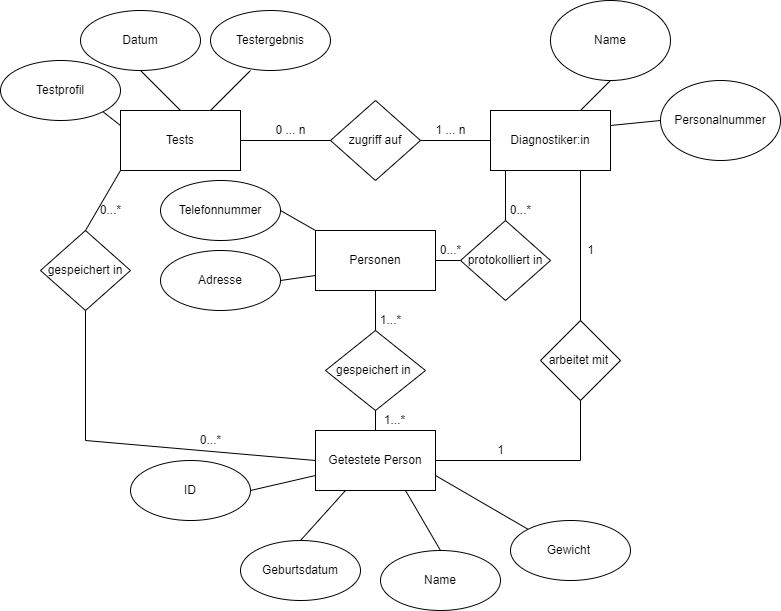

The diagram above was exported from draw.io. Its source (the exported page's mxGraphModel, read from the mxfile embedded in the PNG):
<mxGraphModel dx="782" dy="460" grid="1" gridSize="10" guides="1" tooltips="1" connect="1" arrows="1" fold="1" page="1" pageScale="1" pageWidth="827" pageHeight="1169" math="0" shadow="0">
  <root>
    <mxCell id="0" />
    <mxCell id="1" parent="0" />
    <mxCell id="11u7NwEVYS1Amah3ViK6-19" value="Name" style="ellipse;whiteSpace=wrap;html=1;" parent="1" vertex="1">
      <mxGeometry x="550" y="10" width="120" height="80" as="geometry" />
    </mxCell>
    <mxCell id="11u7NwEVYS1Amah3ViK6-20" value="Personalnummer" style="ellipse;whiteSpace=wrap;html=1;" parent="1" vertex="1">
      <mxGeometry x="660" y="90" width="120" height="80" as="geometry" />
    </mxCell>
    <mxCell id="9_gkp1teUrRM4E8941gi-1" value="Diagnostiker:in" style="whiteSpace=wrap;html=1;" vertex="1" parent="1">
      <mxGeometry x="490" y="120" width="120" height="60" as="geometry" />
    </mxCell>
    <mxCell id="9_gkp1teUrRM4E8941gi-4" value="Getestete Person" style="whiteSpace=wrap;html=1;" vertex="1" parent="1">
      <mxGeometry x="315" y="440" width="120" height="60" as="geometry" />
    </mxCell>
    <mxCell id="9_gkp1teUrRM4E8941gi-5" value="Name" style="ellipse;whiteSpace=wrap;html=1;" vertex="1" parent="1">
      <mxGeometry x="380" y="560" width="120" height="60" as="geometry" />
    </mxCell>
    <mxCell id="9_gkp1teUrRM4E8941gi-6" value="ID" style="ellipse;whiteSpace=wrap;html=1;" vertex="1" parent="1">
      <mxGeometry x="130" y="470" width="120" height="60" as="geometry" />
    </mxCell>
    <mxCell id="9_gkp1teUrRM4E8941gi-7" value="Geburtsdatum" style="ellipse;whiteSpace=wrap;html=1;" vertex="1" parent="1">
      <mxGeometry x="240" y="550" width="120" height="60" as="geometry" />
    </mxCell>
    <mxCell id="9_gkp1teUrRM4E8941gi-8" value="Gewicht&amp;nbsp;" style="ellipse;whiteSpace=wrap;html=1;" vertex="1" parent="1">
      <mxGeometry x="510" y="530" width="120" height="60" as="geometry" />
    </mxCell>
    <mxCell id="9_gkp1teUrRM4E8941gi-10" value="protokolliert in" style="rhombus;whiteSpace=wrap;html=1;" vertex="1" parent="1">
      <mxGeometry x="460" y="230" width="90" height="80" as="geometry" />
    </mxCell>
    <mxCell id="9_gkp1teUrRM4E8941gi-11" value="gespeichert in" style="rhombus;whiteSpace=wrap;html=1;" vertex="1" parent="1">
      <mxGeometry x="40" y="240" width="90" height="80" as="geometry" />
    </mxCell>
    <mxCell id="9_gkp1teUrRM4E8941gi-12" value="Tests" style="whiteSpace=wrap;html=1;" vertex="1" parent="1">
      <mxGeometry x="120" y="120" width="120" height="60" as="geometry" />
    </mxCell>
    <mxCell id="9_gkp1teUrRM4E8941gi-13" value="Datum" style="ellipse;whiteSpace=wrap;html=1;" vertex="1" parent="1">
      <mxGeometry x="80" y="20" width="120" height="60" as="geometry" />
    </mxCell>
    <mxCell id="9_gkp1teUrRM4E8941gi-14" value="Testprofil" style="ellipse;whiteSpace=wrap;html=1;" vertex="1" parent="1">
      <mxGeometry y="70" width="120" height="60" as="geometry" />
    </mxCell>
    <mxCell id="9_gkp1teUrRM4E8941gi-15" value="Testergebnis" style="ellipse;whiteSpace=wrap;html=1;" vertex="1" parent="1">
      <mxGeometry x="210" y="20" width="120" height="60" as="geometry" />
    </mxCell>
    <mxCell id="9_gkp1teUrRM4E8941gi-16" value="Personen" style="whiteSpace=wrap;html=1;" vertex="1" parent="1">
      <mxGeometry x="315" y="240" width="120" height="60" as="geometry" />
    </mxCell>
    <mxCell id="9_gkp1teUrRM4E8941gi-19" value="Adresse" style="ellipse;whiteSpace=wrap;html=1;" vertex="1" parent="1">
      <mxGeometry x="160" y="260" width="120" height="60" as="geometry" />
    </mxCell>
    <mxCell id="9_gkp1teUrRM4E8941gi-20" value="Telefonnummer" style="ellipse;whiteSpace=wrap;html=1;" vertex="1" parent="1">
      <mxGeometry x="160" y="190" width="120" height="60" as="geometry" />
    </mxCell>
    <mxCell id="9_gkp1teUrRM4E8941gi-21" value="" style="endArrow=none;html=1;rounded=0;entryX=0.125;entryY=1;entryDx=0;entryDy=0;exitX=0.5;exitY=0;exitDx=0;exitDy=0;entryPerimeter=0;" edge="1" parent="1" source="9_gkp1teUrRM4E8941gi-10" target="9_gkp1teUrRM4E8941gi-1">
      <mxGeometry width="50" height="50" relative="1" as="geometry">
        <mxPoint x="530" y="230" as="sourcePoint" />
        <mxPoint x="580" y="180" as="targetPoint" />
      </mxGeometry>
    </mxCell>
    <mxCell id="9_gkp1teUrRM4E8941gi-22" value="" style="endArrow=none;html=1;rounded=0;entryX=0;entryY=0.5;entryDx=0;entryDy=0;exitX=1;exitY=0.5;exitDx=0;exitDy=0;" edge="1" parent="1" source="9_gkp1teUrRM4E8941gi-16" target="9_gkp1teUrRM4E8941gi-10">
      <mxGeometry width="50" height="50" relative="1" as="geometry">
        <mxPoint x="440" y="260" as="sourcePoint" />
        <mxPoint x="500" y="240" as="targetPoint" />
      </mxGeometry>
    </mxCell>
    <mxCell id="9_gkp1teUrRM4E8941gi-23" value="" style="endArrow=none;html=1;rounded=0;entryX=1;entryY=0.5;entryDx=0;entryDy=0;exitX=0;exitY=0.75;exitDx=0;exitDy=0;" edge="1" parent="1" source="9_gkp1teUrRM4E8941gi-16" target="9_gkp1teUrRM4E8941gi-19">
      <mxGeometry width="50" height="50" relative="1" as="geometry">
        <mxPoint x="490" y="330" as="sourcePoint" />
        <mxPoint x="540" y="280" as="targetPoint" />
      </mxGeometry>
    </mxCell>
    <mxCell id="9_gkp1teUrRM4E8941gi-24" value="" style="endArrow=none;html=1;rounded=0;exitX=0;exitY=0;exitDx=0;exitDy=0;entryX=1;entryY=0.5;entryDx=0;entryDy=0;" edge="1" parent="1" source="9_gkp1teUrRM4E8941gi-16" target="9_gkp1teUrRM4E8941gi-20">
      <mxGeometry width="50" height="50" relative="1" as="geometry">
        <mxPoint x="490" y="380" as="sourcePoint" />
        <mxPoint x="280" y="230" as="targetPoint" />
      </mxGeometry>
    </mxCell>
    <mxCell id="9_gkp1teUrRM4E8941gi-26" value="" style="endArrow=none;html=1;rounded=0;entryX=0;entryY=0.5;entryDx=0;entryDy=0;exitX=1;exitY=0.25;exitDx=0;exitDy=0;" edge="1" parent="1" source="9_gkp1teUrRM4E8941gi-1" target="11u7NwEVYS1Amah3ViK6-20">
      <mxGeometry width="50" height="50" relative="1" as="geometry">
        <mxPoint x="610" y="160" as="sourcePoint" />
        <mxPoint x="660" y="110" as="targetPoint" />
      </mxGeometry>
    </mxCell>
    <mxCell id="9_gkp1teUrRM4E8941gi-27" value="" style="endArrow=none;html=1;rounded=0;entryX=0.5;entryY=1;entryDx=0;entryDy=0;exitX=0.75;exitY=0;exitDx=0;exitDy=0;" edge="1" parent="1" source="9_gkp1teUrRM4E8941gi-1" target="11u7NwEVYS1Amah3ViK6-19">
      <mxGeometry width="50" height="50" relative="1" as="geometry">
        <mxPoint x="540" y="130" as="sourcePoint" />
        <mxPoint x="590" y="80" as="targetPoint" />
      </mxGeometry>
    </mxCell>
    <mxCell id="9_gkp1teUrRM4E8941gi-28" value="" style="endArrow=none;html=1;rounded=0;entryX=0;entryY=1;entryDx=0;entryDy=0;exitX=0.5;exitY=0;exitDx=0;exitDy=0;" edge="1" parent="1" source="9_gkp1teUrRM4E8941gi-11" target="9_gkp1teUrRM4E8941gi-12">
      <mxGeometry width="50" height="50" relative="1" as="geometry">
        <mxPoint x="150" y="240" as="sourcePoint" />
        <mxPoint x="200" y="190" as="targetPoint" />
      </mxGeometry>
    </mxCell>
    <mxCell id="9_gkp1teUrRM4E8941gi-29" value="" style="endArrow=none;html=1;rounded=0;entryX=0.5;entryY=1;entryDx=0;entryDy=0;exitX=0;exitY=0.5;exitDx=0;exitDy=0;" edge="1" parent="1" source="9_gkp1teUrRM4E8941gi-4" target="9_gkp1teUrRM4E8941gi-11">
      <mxGeometry width="50" height="50" relative="1" as="geometry">
        <mxPoint x="160" y="410" as="sourcePoint" />
        <mxPoint x="210" y="360" as="targetPoint" />
        <Array as="points">
          <mxPoint x="85" y="450" />
        </Array>
      </mxGeometry>
    </mxCell>
    <mxCell id="9_gkp1teUrRM4E8941gi-30" value="" style="endArrow=none;html=1;rounded=0;entryX=0;entryY=0.75;entryDx=0;entryDy=0;exitX=1;exitY=0.5;exitDx=0;exitDy=0;" edge="1" parent="1" source="9_gkp1teUrRM4E8941gi-6" target="9_gkp1teUrRM4E8941gi-4">
      <mxGeometry width="50" height="50" relative="1" as="geometry">
        <mxPoint x="280" y="480" as="sourcePoint" />
        <mxPoint x="320" y="440" as="targetPoint" />
      </mxGeometry>
    </mxCell>
    <mxCell id="9_gkp1teUrRM4E8941gi-31" value="" style="endArrow=none;html=1;rounded=0;entryX=0.25;entryY=1;entryDx=0;entryDy=0;exitX=0.5;exitY=0;exitDx=0;exitDy=0;" edge="1" parent="1" source="9_gkp1teUrRM4E8941gi-7" target="9_gkp1teUrRM4E8941gi-4">
      <mxGeometry width="50" height="50" relative="1" as="geometry">
        <mxPoint x="330" y="510" as="sourcePoint" />
        <mxPoint x="380" y="460" as="targetPoint" />
      </mxGeometry>
    </mxCell>
    <mxCell id="9_gkp1teUrRM4E8941gi-32" value="" style="endArrow=none;html=1;rounded=0;entryX=0.75;entryY=1;entryDx=0;entryDy=0;exitX=0.5;exitY=0;exitDx=0;exitDy=0;" edge="1" parent="1" source="9_gkp1teUrRM4E8941gi-5" target="9_gkp1teUrRM4E8941gi-4">
      <mxGeometry width="50" height="50" relative="1" as="geometry">
        <mxPoint x="390" y="510" as="sourcePoint" />
        <mxPoint x="440" y="460" as="targetPoint" />
      </mxGeometry>
    </mxCell>
    <mxCell id="9_gkp1teUrRM4E8941gi-33" value="" style="endArrow=none;html=1;rounded=0;entryX=1;entryY=0.75;entryDx=0;entryDy=0;exitX=0;exitY=0;exitDx=0;exitDy=0;" edge="1" parent="1" source="9_gkp1teUrRM4E8941gi-8" target="9_gkp1teUrRM4E8941gi-4">
      <mxGeometry width="50" height="50" relative="1" as="geometry">
        <mxPoint x="450" y="470" as="sourcePoint" />
        <mxPoint x="500" y="420" as="targetPoint" />
      </mxGeometry>
    </mxCell>
    <mxCell id="9_gkp1teUrRM4E8941gi-34" value="" style="endArrow=none;html=1;rounded=0;exitX=0.75;exitY=0;exitDx=0;exitDy=0;" edge="1" parent="1" source="9_gkp1teUrRM4E8941gi-12">
      <mxGeometry width="50" height="50" relative="1" as="geometry">
        <mxPoint x="200" y="140" as="sourcePoint" />
        <mxPoint x="250" y="80" as="targetPoint" />
      </mxGeometry>
    </mxCell>
    <mxCell id="9_gkp1teUrRM4E8941gi-36" value="" style="endArrow=none;html=1;rounded=0;entryX=0.5;entryY=1;entryDx=0;entryDy=0;exitX=0.5;exitY=0;exitDx=0;exitDy=0;" edge="1" parent="1" source="9_gkp1teUrRM4E8941gi-12" target="9_gkp1teUrRM4E8941gi-13">
      <mxGeometry width="50" height="50" relative="1" as="geometry">
        <mxPoint x="160" y="130" as="sourcePoint" />
        <mxPoint x="210" y="80" as="targetPoint" />
      </mxGeometry>
    </mxCell>
    <mxCell id="9_gkp1teUrRM4E8941gi-37" value="" style="endArrow=none;html=1;rounded=0;entryX=1;entryY=1;entryDx=0;entryDy=0;exitX=0;exitY=0.25;exitDx=0;exitDy=0;" edge="1" parent="1" source="9_gkp1teUrRM4E8941gi-12" target="9_gkp1teUrRM4E8941gi-14">
      <mxGeometry width="50" height="50" relative="1" as="geometry">
        <mxPoint x="90" y="190" as="sourcePoint" />
        <mxPoint x="140" y="140" as="targetPoint" />
      </mxGeometry>
    </mxCell>
    <mxCell id="9_gkp1teUrRM4E8941gi-38" value="zugriff auf" style="rhombus;whiteSpace=wrap;html=1;direction=east;" vertex="1" parent="1">
      <mxGeometry x="330" y="110" width="90" height="80" as="geometry" />
    </mxCell>
    <mxCell id="9_gkp1teUrRM4E8941gi-39" value="" style="endArrow=none;html=1;rounded=0;entryX=0;entryY=0.5;entryDx=0;entryDy=0;exitX=1;exitY=0.5;exitDx=0;exitDy=0;" edge="1" parent="1" source="9_gkp1teUrRM4E8941gi-12" target="9_gkp1teUrRM4E8941gi-38">
      <mxGeometry width="50" height="50" relative="1" as="geometry">
        <mxPoint x="270" y="180" as="sourcePoint" />
        <mxPoint x="320" y="130" as="targetPoint" />
      </mxGeometry>
    </mxCell>
    <mxCell id="9_gkp1teUrRM4E8941gi-40" value="" style="endArrow=none;html=1;rounded=0;entryX=0;entryY=0.5;entryDx=0;entryDy=0;exitX=1;exitY=0.5;exitDx=0;exitDy=0;" edge="1" parent="1" source="9_gkp1teUrRM4E8941gi-38" target="9_gkp1teUrRM4E8941gi-1">
      <mxGeometry width="50" height="50" relative="1" as="geometry">
        <mxPoint x="420" y="180" as="sourcePoint" />
        <mxPoint x="470" y="130" as="targetPoint" />
      </mxGeometry>
    </mxCell>
    <mxCell id="9_gkp1teUrRM4E8941gi-41" value="gespeichert in&amp;nbsp;" style="rhombus;whiteSpace=wrap;html=1;" vertex="1" parent="1">
      <mxGeometry x="325" y="340" width="100" height="80" as="geometry" />
    </mxCell>
    <mxCell id="9_gkp1teUrRM4E8941gi-42" value="" style="endArrow=none;html=1;rounded=0;entryX=0.5;entryY=1;entryDx=0;entryDy=0;exitX=0.5;exitY=0;exitDx=0;exitDy=0;" edge="1" parent="1" source="9_gkp1teUrRM4E8941gi-41" target="9_gkp1teUrRM4E8941gi-16">
      <mxGeometry width="50" height="50" relative="1" as="geometry">
        <mxPoint x="360" y="360" as="sourcePoint" />
        <mxPoint x="410" y="310" as="targetPoint" />
      </mxGeometry>
    </mxCell>
    <mxCell id="9_gkp1teUrRM4E8941gi-43" value="" style="endArrow=none;html=1;rounded=0;entryX=0.5;entryY=1;entryDx=0;entryDy=0;exitX=0.5;exitY=0;exitDx=0;exitDy=0;" edge="1" parent="1" source="9_gkp1teUrRM4E8941gi-4" target="9_gkp1teUrRM4E8941gi-41">
      <mxGeometry width="50" height="50" relative="1" as="geometry">
        <mxPoint x="350" y="460" as="sourcePoint" />
        <mxPoint x="400" y="410" as="targetPoint" />
      </mxGeometry>
    </mxCell>
    <mxCell id="9_gkp1teUrRM4E8941gi-45" value="arbeitet mit&amp;nbsp;" style="rhombus;whiteSpace=wrap;html=1;" vertex="1" parent="1">
      <mxGeometry x="540" y="330" width="80" height="80" as="geometry" />
    </mxCell>
    <mxCell id="9_gkp1teUrRM4E8941gi-46" value="" style="endArrow=none;html=1;rounded=0;entryX=0.75;entryY=1;entryDx=0;entryDy=0;exitX=0.5;exitY=0;exitDx=0;exitDy=0;" edge="1" parent="1" source="9_gkp1teUrRM4E8941gi-45" target="9_gkp1teUrRM4E8941gi-1">
      <mxGeometry width="50" height="50" relative="1" as="geometry">
        <mxPoint x="700" y="290" as="sourcePoint" />
        <mxPoint x="750" y="240" as="targetPoint" />
      </mxGeometry>
    </mxCell>
    <mxCell id="9_gkp1teUrRM4E8941gi-47" value="" style="endArrow=none;html=1;rounded=0;entryX=0.5;entryY=1;entryDx=0;entryDy=0;exitX=1;exitY=0.5;exitDx=0;exitDy=0;" edge="1" parent="1" source="9_gkp1teUrRM4E8941gi-4" target="9_gkp1teUrRM4E8941gi-45">
      <mxGeometry width="50" height="50" relative="1" as="geometry">
        <mxPoint x="700" y="520" as="sourcePoint" />
        <mxPoint x="750" y="470" as="targetPoint" />
        <Array as="points">
          <mxPoint x="580" y="470" />
        </Array>
      </mxGeometry>
    </mxCell>
    <mxCell id="9_gkp1teUrRM4E8941gi-48" value="1" style="text;html=1;align=center;verticalAlign=middle;resizable=0;points=[];autosize=1;strokeColor=none;fillColor=none;" vertex="1" parent="1">
      <mxGeometry x="490" y="450" width="20" height="20" as="geometry" />
    </mxCell>
    <mxCell id="9_gkp1teUrRM4E8941gi-49" value="1" style="text;html=1;align=center;verticalAlign=middle;resizable=0;points=[];autosize=1;strokeColor=none;fillColor=none;" vertex="1" parent="1">
      <mxGeometry x="580" y="250" width="20" height="20" as="geometry" />
    </mxCell>
    <mxCell id="9_gkp1teUrRM4E8941gi-50" value="0...*" style="text;html=1;align=center;verticalAlign=middle;resizable=0;points=[];autosize=1;strokeColor=none;fillColor=none;" vertex="1" parent="1">
      <mxGeometry x="190" y="440" width="40" height="20" as="geometry" />
    </mxCell>
    <mxCell id="9_gkp1teUrRM4E8941gi-51" value="0...*" style="text;html=1;align=center;verticalAlign=middle;resizable=0;points=[];autosize=1;strokeColor=none;fillColor=none;" vertex="1" parent="1">
      <mxGeometry x="90" y="210" width="40" height="20" as="geometry" />
    </mxCell>
    <mxCell id="9_gkp1teUrRM4E8941gi-52" value="1...*" style="text;html=1;align=center;verticalAlign=middle;resizable=0;points=[];autosize=1;strokeColor=none;fillColor=none;" vertex="1" parent="1">
      <mxGeometry x="370" y="320" width="40" height="20" as="geometry" />
    </mxCell>
    <mxCell id="9_gkp1teUrRM4E8941gi-53" value="1...*" style="text;html=1;align=center;verticalAlign=middle;resizable=0;points=[];autosize=1;strokeColor=none;fillColor=none;" vertex="1" parent="1">
      <mxGeometry x="374" y="420" width="40" height="20" as="geometry" />
    </mxCell>
    <mxCell id="9_gkp1teUrRM4E8941gi-54" value="0...*" style="text;html=1;align=center;verticalAlign=middle;resizable=0;points=[];autosize=1;strokeColor=none;fillColor=none;" vertex="1" parent="1">
      <mxGeometry x="500" y="210" width="40" height="20" as="geometry" />
    </mxCell>
    <mxCell id="9_gkp1teUrRM4E8941gi-55" value="0...*" style="text;html=1;align=center;verticalAlign=middle;resizable=0;points=[];autosize=1;strokeColor=none;fillColor=none;" vertex="1" parent="1">
      <mxGeometry x="430" y="250" width="40" height="20" as="geometry" />
    </mxCell>
    <mxCell id="9_gkp1teUrRM4E8941gi-56" value="1 ... n" style="text;html=1;align=center;verticalAlign=middle;resizable=0;points=[];autosize=1;strokeColor=none;fillColor=none;" vertex="1" parent="1">
      <mxGeometry x="425" y="130" width="50" height="20" as="geometry" />
    </mxCell>
    <mxCell id="9_gkp1teUrRM4E8941gi-58" value="0 ... n" style="text;html=1;align=center;verticalAlign=middle;resizable=0;points=[];autosize=1;strokeColor=none;fillColor=none;" vertex="1" parent="1">
      <mxGeometry x="265" y="130" width="50" height="20" as="geometry" />
    </mxCell>
  </root>
</mxGraphModel>